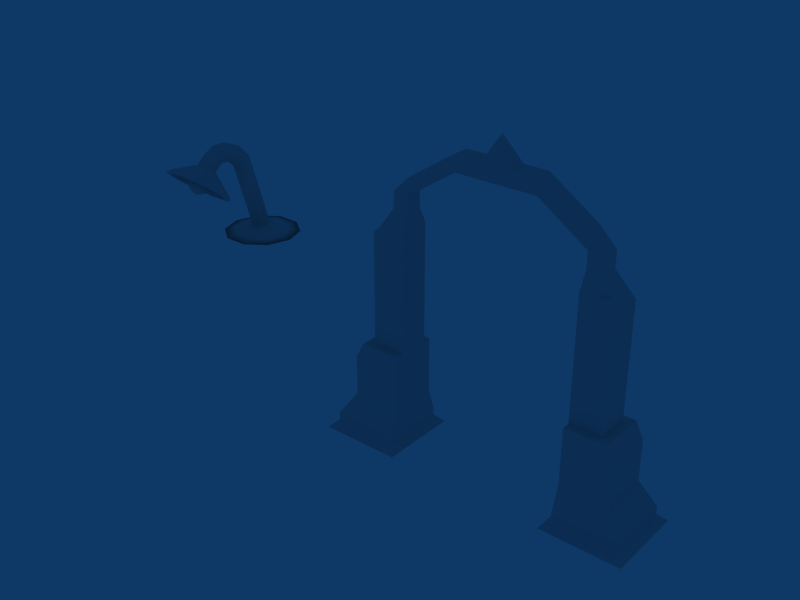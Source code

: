 # Source: Props.blend  (saved by Blender 2.49.2; exported with 4.5.12 LTS)
import bpy
from mathutils import Matrix  # noqa: F401  (used for matrix-valued properties, if any)

bpy.ops.wm.read_factory_settings(use_empty=True)
scene = bpy.context.scene
scene.name = 'Scene'

# ---- collections
col_collection_1 = bpy.data.collections.new('Collection 1'); scene.collection.children.link(col_collection_1)
col_collection_2 = bpy.data.collections.new('Collection 2'); scene.collection.children.link(col_collection_2)
col_collection_2.hide_render = True
col_collection_2.hide_viewport = True

# ---- materials (node trees are filled in below, after node groups)
mat_dummy = bpy.data.materials.new('Dummy')
mat_dummy.alpha_threshold = 0.0
mat_dummy.roughness = 0.5
mat_dummy.line_color = (0.0, 0.0, 0.0, 1.0)
mat_dummy_001 = bpy.data.materials.new('Dummy.001')
mat_dummy_001.alpha_threshold = 0.0
mat_dummy_001.roughness = 0.5
mat_dummy_001.line_color = (0.0, 0.0, 0.0, 1.0)

# ---- material node trees

# ---- world
world_world = bpy.data.worlds.new('World'); scene.world = world_world
world_world.color = (0.05656, 0.2208, 0.4)
world_world.use_sun_shadow = False
world_world.sun_shadow_jitter_overblur = 0.0
world_world.cycles.sampling_method = 'MANUAL'
world_world.cycles.sample_map_resolution = 256

# ---- meshes
me_archway = bpy.data.meshes.new('ArchWay')
me_archway.from_pydata([(0.4, 0.4, -0.3), (0.4, -0.4, -0.3), (-0.4, -0.4, -0.3), (-0.4, 0.4, -0.3), (-0.2, 0.3, 1.49e-08), (-0.2, -0.3, 1.49e-08), (0.4, -0.3, 1.49e-08), (0.4, 0.3, 1.49e-08), (0.4, 0.3, 0.7), (0.4, -0.3, 0.7), (-0.2, -0.3, 0.5), (-0.2, 0.3, 0.5), (-0.1, -0.3, 0.7), (0.0, -0.3, 0.7), (0.1, -0.3, 0.7), (0.2, -0.3, 0.7), (0.3, -0.3, 0.7), (0.4, 0.2, 0.7), (0.4, 0.1, 0.7), (0.4, 0.0, 0.7), (0.4, -0.1, 0.7), (0.4, -0.2, 0.7), (-0.1, 0.3, 0.7), (0.0, 0.3, 0.7), (0.1, 0.3, 0.7), (0.2, 0.3, 0.7), (0.3, 0.3, 0.7), (-0.2, 0.2, 0.5), (-0.2, 0.1, 0.5), (-0.2, 0.0, 0.5), (-0.2, -0.1, 0.5), (-0.2, -0.2, 0.5), (0.3, 0.2, 0.7), (0.3, -0.2, 0.7), (0.2, 0.2, 0.7), (0.2, -0.2, 0.7), (0.1, 0.2, 0.7), (0.1, -0.2, 0.7), (0.0, 0.2, 0.7), (0.0, 0.1, 0.7), (0.0, 0.0, 0.7), (0.0, -0.1, 0.7), (0.0, -0.2, 0.7), (-0.1, 0.2, 0.7), (-0.1, 0.1, 0.7), (-0.1, 0.0, 0.7), (-0.1, -0.1, 0.7), (-0.1, -0.2, 0.7), (0.1, 0.2, 2.2), (0.0, 0.2, 2.1), (0.0, 0.1, 2.1), (0.0, 0.0, 2.1), (0.0, -0.1, 2.1), (0.0, -0.2, 2.1), (0.1, -0.2, 2.2), (0.2, 0.2, 2.2), (0.2, -0.2, 2.2), (0.3, 0.2, 2.2), (0.3, -0.2, 2.2), (0.4, 0.2, 2.2), (0.4, -0.2, 2.2), (0.4, -0.1, 2.4), (0.4, 0.0, 2.4), (0.4, 0.1, 2.4), (0.1, 0.1, 2.2), (0.1, 0.0, 2.2), (0.1, -0.1, 2.2), (0.2, 0.1, 2.4), (0.2, 0.0, 2.4), (0.2, -0.1, 2.4), (0.3, 0.1, 2.4), (0.3, -0.1, 2.4), (0.4, -0.1, 2.6), (0.3, -0.1, 2.6), (0.4, 0.1, 2.6), (0.3, 0.1, 2.6), (0.2, -0.1, 2.6), (0.2, 0.1, 2.6), (0.2, 0.0, 2.6), (0.4, 0.0, 2.6), (0.4, 0.1, 2.8), (0.4, 0.0, 2.8), (0.4, -0.1, 2.8), (0.4, 0.1, 2.7), (0.4, -0.1, 2.7), (1.0, 0.1, 3.0), (1.0, 0.1, 3.1), (1.0, -0.1, 3.0), (1.0, -0.1, 3.1), (1.0, -0.1, 3.2), (1.0, 0.1, 3.2), (1.0, 0.0, 3.2), (1.0, 0.0, 3.0), (1.3, 0.1, 3.0), (1.3, 0.0, 3.0), (1.3, -0.1, 3.0), (1.3, 0.0, 3.2), (1.3, 0.1, 3.2), (1.3, -0.1, 3.2), (1.3, 0.1, 3.1), (1.3, -0.1, 3.1), (1.5, 0.1, 3.1), (1.5, -0.1, 3.1), (1.5, -0.1, 3.0), (1.5, 0.1, 3.2), (1.5, 0.0, 3.0), (1.5, -0.1, 3.2), (1.5, 0.1, 3.0), (1.7, 0.1, 3.1), (1.7, -0.1, 3.1), (1.7, 0.1, 3.2), (1.7, -0.1, 3.2), (1.7, 0.0, 3.2), (1.7, 0.1, 3.0), (1.7, 0.0, 3.0), (1.7, -0.1, 3.0), (2.0, 0.0, 3.0), (2.0, 0.0, 3.2), (2.0, -0.1, 3.2), (2.0, 0.1, 3.2), (2.0, 0.1, 3.1), (2.0, 0.1, 3.0), (2.0, -0.1, 3.1), (2.0, -0.1, 3.0), (2.6, 0.1, 2.7), (2.6, -0.1, 2.7), (2.6, 0.1, 2.8), (2.6, 0.0, 2.8), (2.6, -0.1, 2.8), (2.6, 0.0, 2.6), (2.8, 0.0, 2.6), (2.8, -0.1, 2.6), (2.8, 0.1, 2.6), (2.7, -0.1, 2.6), (2.6, -0.1, 2.6), (2.7, 0.1, 2.6), (2.6, 0.1, 2.6), (2.7, 0.1, 2.4), (2.7, -0.1, 2.4), (2.8, 0.1, 2.4), (2.8, 0.0, 2.4), (2.8, -0.1, 2.4), (2.9, 0.1, 2.2), (2.9, 0.0, 2.2), (2.9, -0.1, 2.2), (2.6, -0.1, 2.4), (2.6, 0.0, 2.4), (2.6, 0.1, 2.4), (2.6, 0.2, 2.2), (2.6, -0.2, 2.2), (2.7, 0.2, 2.2), (2.7, -0.2, 2.2), (2.8, 0.2, 2.2), (2.8, -0.2, 2.2), (2.9, 0.2, 2.2), (3.0, 0.2, 2.1), (3.0, 0.1, 2.1), (3.0, 0.0, 2.1), (3.0, -0.1, 2.1), (3.0, -0.2, 2.1), (2.9, -0.2, 2.2), (3.1, 0.2, 0.7), (3.1, 0.1, 0.7), (3.1, 0.0, 0.7), (3.1, -0.1, 0.7), (3.1, -0.2, 0.7), (3.0, 0.2, 0.7), (3.0, 0.1, 0.7), (3.0, 0.0, 0.7), (3.0, -0.1, 0.7), (3.0, -0.2, 0.7), (2.9, 0.2, 0.7), (2.9, -0.2, 0.7), (2.8, 0.2, 0.7), (2.8, -0.2, 0.7), (2.7, 0.2, 0.7), (2.7, -0.2, 0.7), (3.2, 0.2, 0.5), (3.2, 0.1, 0.5), (3.2, 0.0, 0.5), (3.2, -0.1, 0.5), (3.2, -0.2, 0.5), (2.7, -0.3, 0.7), (2.8, -0.3, 0.7), (2.9, -0.3, 0.7), (3.0, -0.3, 0.7), (3.1, -0.3, 0.7), (2.6, 0.2, 0.7), (2.6, 0.1, 0.7), (2.6, 0.0, 0.7), (2.6, -0.1, 0.7), (2.6, -0.2, 0.7), (2.7, 0.3, 0.7), (2.8, 0.3, 0.7), (2.9, 0.3, 0.7), (3.0, 0.3, 0.7), (3.1, 0.3, 0.7), (3.2, -0.3, 0.5), (3.2, 0.3, 0.5), (2.6, 0.3, 0.7), (2.6, -0.3, 0.7), (2.6, -0.3, 1.49e-08), (2.6, 0.3, 1.49e-08), (3.2, 0.3, 1.49e-08), (3.2, -0.3, 1.49e-08), (3.4, -0.4, -0.3), (3.4, 0.4, -0.3), (2.6, 0.4, -0.3), (2.6, -0.4, -0.3), (1.4, -0.1, 3.3), (1.5, -0.1, 3.3), (1.6, 0.1, 3.3), (1.5, 0.1, 3.3), (1.6, -0.1, 3.3), (1.6, 0.0, 3.3), (1.4, 0.1, 3.3), (1.4, 0.0, 3.3), (1.5, -7.451e-09, 3.5), (3.4, 0.4, -0.4), (2.6, 0.4, -0.4), (2.6, -0.4, -0.4), (3.4, -0.4, -0.4), (-0.4, -0.4, -0.4), (-0.4, 0.4, -0.4), (0.4, 0.4, -0.4), (0.4, -0.4, -0.4), (0.5, -0.5, -0.5), (-0.5, -0.5, -0.5), (0.5, 0.5, -0.5), (-0.5, 0.5, -0.5), (3.5, 0.5, -0.5), (3.5, -0.5, -0.5), (2.5, -0.5, -0.5), (2.5, 0.5, -0.5)], [], [(2, 5, 4, 3), (7, 0, 3, 4), (0, 7, 6, 1), (1, 6, 5, 2), (14, 5, 6), (10, 5, 12), (16, 6, 9), (12, 5, 13), (15, 6, 16), (13, 5, 14), (14, 6, 15), (19, 6, 7), (9, 6, 21), (17, 7, 8), (21, 6, 20), (18, 7, 17), (20, 6, 19), (19, 7, 18), (24, 7, 4), (8, 7, 26), (22, 4, 11), (26, 7, 25), (23, 4, 22), (25, 7, 24), (24, 4, 23), (29, 4, 5), (11, 4, 27), (31, 5, 10), (27, 4, 28), (30, 5, 31), (28, 4, 29), (29, 5, 30), (21, 33, 16, 9), (8, 26, 32, 17), (33, 35, 15, 16), (26, 25, 34, 32), (35, 37, 14, 15), (25, 24, 36, 34), (37, 42, 13, 14), (24, 23, 38, 36), (42, 47, 12, 13), (41, 46, 47, 42), (40, 45, 46, 41), (39, 44, 45, 40), (38, 43, 44, 39), (23, 22, 43, 38), (47, 31, 10, 12), (46, 30, 31, 47), (45, 29, 30, 46), (44, 28, 29, 45), (43, 27, 28, 44), (22, 11, 27, 43), (38, 49, 48, 36), (39, 50, 49, 38), (40, 51, 50, 39), (41, 52, 51, 40), (42, 53, 52, 41), (37, 54, 53, 42), (36, 48, 55, 34), (35, 56, 54, 37), (34, 55, 57, 32), (33, 58, 56, 35), (32, 57, 59, 17), (21, 60, 58, 33), (20, 61, 60, 21), (19, 62, 61, 20), (18, 63, 62, 19), (17, 59, 63, 18), (48, 49, 50, 64), (64, 50, 51, 65), (65, 51, 52, 66), (66, 52, 53, 54), (55, 48, 64, 67), (67, 64, 65, 68), (68, 65, 66, 69), (69, 66, 54, 56), (57, 55, 67, 70), (71, 69, 56, 58), (59, 57, 70, 63), (61, 71, 58, 60), (61, 72, 73, 71), (70, 75, 74, 63), (71, 73, 76, 69), (67, 77, 75, 70), (69, 76, 78, 68), (68, 78, 77, 67), (63, 74, 79, 62), (62, 79, 72, 61), (78, 81, 80, 77), (76, 82, 81, 78), (77, 80, 83, 75), (73, 84, 82, 76), (75, 83, 74), (72, 84, 73), (83, 86, 85, 74), (72, 87, 88, 84), (84, 88, 89, 82), (80, 90, 86, 83), (82, 89, 91, 81), (81, 91, 90, 80), (79, 92, 87, 72), (74, 85, 92, 79), (85, 93, 94, 92), (92, 94, 95, 87), (91, 96, 97, 90), (89, 98, 96, 91), (90, 97, 99, 86), (88, 100, 98, 89), (87, 95, 100, 88), (86, 99, 93, 85), (99, 101, 107, 93), (95, 103, 102, 100), (100, 102, 106, 98), (97, 104, 101, 99), (94, 105, 103, 95), (93, 107, 105, 94), (115, 103, 105, 114), (114, 105, 107, 113), (111, 106, 102, 109), (108, 101, 104, 110), (113, 107, 101, 108), (109, 102, 103, 115), (122, 109, 115, 123), (121, 113, 108, 120), (120, 108, 110, 119), (118, 111, 109, 122), (119, 110, 112, 117), (117, 112, 111, 118), (116, 114, 113, 121), (123, 115, 114, 116), (134, 123, 116, 129), (129, 116, 121, 136), (127, 117, 118, 128), (126, 119, 117, 127), (128, 118, 122, 125), (124, 120, 119, 126), (136, 121, 120, 124), (125, 122, 123, 134), (136, 124, 135), (133, 125, 134), (135, 124, 126, 132), (131, 128, 125, 133), (132, 126, 127, 130), (130, 127, 128, 131), (146, 129, 136, 147), (145, 134, 129, 146), (140, 130, 131, 141), (139, 132, 130, 140), (141, 131, 133, 138), (137, 135, 132, 139), (138, 133, 134, 145), (147, 136, 135, 137), (147, 137, 150, 148), (149, 151, 138, 145), (137, 139, 152, 150), (151, 153, 141, 138), (139, 142, 154, 152), (140, 143, 142, 139), (141, 144, 143, 140), (153, 160, 144, 141), (142, 156, 155, 154), (143, 157, 156, 142), (144, 158, 157, 143), (160, 159, 158, 144), (191, 149, 145, 190), (190, 145, 146, 189), (189, 146, 147, 188), (188, 147, 148, 187), (187, 148, 150, 175), (176, 151, 149, 191), (175, 150, 152, 173), (174, 153, 151, 176), (173, 152, 154, 171), (172, 160, 153, 174), (171, 154, 155, 166), (166, 155, 156, 167), (167, 156, 157, 168), (168, 157, 158, 169), (169, 158, 159, 170), (170, 159, 160, 172), (186, 197, 181, 165), (165, 181, 180, 164), (164, 180, 179, 163), (163, 179, 178, 162), (162, 178, 177, 161), (161, 177, 198, 196), (185, 186, 165, 170), (170, 165, 164, 169), (169, 164, 163, 168), (168, 163, 162, 167), (167, 162, 161, 166), (166, 161, 196, 195), (184, 185, 170, 172), (171, 166, 195, 194), (183, 184, 172, 174), (173, 171, 194, 193), (182, 183, 174, 176), (175, 173, 193, 192), (200, 182, 176, 191), (187, 175, 192, 199), (179, 203, 178), (180, 204, 179), (178, 203, 177), (181, 204, 180), (177, 203, 198), (197, 204, 181), (179, 204, 203), (184, 204, 185), (183, 201, 184), (185, 204, 186), (182, 201, 183), (186, 204, 197), (200, 201, 182), (184, 201, 204), (189, 201, 190), (188, 202, 189), (190, 201, 191), (187, 202, 188), (191, 201, 200), (199, 202, 187), (189, 202, 201), (194, 202, 193), (195, 203, 194), (193, 202, 192), (196, 203, 195), (192, 202, 199), (198, 203, 196), (194, 203, 202), (207, 202, 203, 206), (208, 201, 202, 207), (205, 204, 201, 208), (206, 203, 204, 205), (106, 210, 209, 98), (104, 212, 211, 110), (112, 214, 213, 111), (110, 211, 214, 112), (111, 213, 210, 106), (97, 215, 212, 104), (98, 209, 216, 96), (96, 216, 215, 97), (216, 217, 215), (209, 217, 216), (215, 217, 212), (213, 217, 210), (211, 217, 214), (214, 217, 213), (212, 217, 211), (210, 217, 209), (206, 218, 219, 207), (207, 219, 220, 208), (208, 220, 221, 205), (205, 221, 218, 206), (3, 223, 222, 2), (0, 224, 223, 3), (224, 0, 1, 225), (2, 222, 225, 1), (222, 227, 226, 225), (225, 226, 228, 224), (224, 228, 229, 223), (223, 229, 227, 222), (221, 231, 230, 218), (220, 232, 231, 221), (219, 233, 232, 220), (218, 230, 233, 219), (228, 226, 227, 229), (232, 233, 230, 231)])
_uv = me_archway.uv_layers.new(name='UVTex')
_uv.uv.foreach_set('vector', [-0.08261, 0.6589, -0.01788, 0.8531, 0.3705, 0.8531, 0.4353, 0.6589, 0.4353, 0.8531, 0.4353, 0.6589, -0.08261, 0.6589, 0.04686, 0.8531, 0.4353, 0.6589, 0.3705, 0.8531, -0.01788, 0.8531, -0.08261, 0.6589, 0.4353, 0.6589, 0.4353, 0.8531, 0.04686, 0.8531, -0.08261, 0.6589, 0.2411, 0.01159, 0.04686, -0.4416, 0.4353, -0.4416, 0.04686, -0.1179, 0.04686, -0.4416, 0.1116, 0.01159, 0.3705, 0.01159, 0.4353, -0.4416, 0.4353, 0.01159, 0.1116, 0.01159, 0.04686, -0.4416, 0.1763, 0.01159, 0.3058, 0.01159, 0.4353, -0.4416, 0.3705, 0.01159, 0.1763, 0.01159, 0.04686, -0.4416, 0.2411, 0.01159, 0.2411, 0.01159, 0.4353, -0.4416, 0.3058, 0.01159, 0.1763, 0.01159, -0.01788, -0.4416, 0.3705, -0.4416, -0.01788, 0.01159, -0.01788, -0.4416, 0.04686, 0.01159, 0.3058, 0.01159, 0.3705, -0.4416, 0.3705, 0.01159, 0.04686, 0.01159, -0.01788, -0.4416, 0.1116, 0.01159, 0.2411, 0.01159, 0.3705, -0.4416, 0.3058, 0.01159, 0.1116, 0.01159, -0.01788, -0.4416, 0.1763, 0.01159, 0.1763, 0.01159, 0.3705, -0.4416, 0.2411, 0.01159, 0.2411, 0.01159, 0.4353, -0.4416, 0.04686, -0.4416, 0.4353, 0.01159, 0.4353, -0.4416, 0.3705, 0.01159, 0.1116, 0.01159, 0.04686, -0.4416, 0.04686, -0.1179, 0.3705, 0.01159, 0.4353, -0.4416, 0.3058, 0.01159, 0.1763, 0.01159, 0.04686, -0.4416, 0.1116, 0.01159, 0.3058, 0.01159, 0.4353, -0.4416, 0.2411, 0.01159, 0.2411, 0.01159, 0.04686, -0.4416, 0.1763, 0.01159, 0.1763, -0.1179, 0.3705, -0.4416, -0.01788, -0.4416, 0.3705, -0.1179, 0.3705, -0.4416, 0.3058, -0.1179, 0.04686, -0.1179, -0.01788, -0.4416, -0.01788, -0.1179, 0.3058, -0.1179, 0.3705, -0.4416, 0.2411, -0.1179, 0.1116, -0.1179, -0.01788, -0.4416, 0.04686, -0.1179, 0.2411, -0.1179, 0.3705, -0.4416, 0.1763, -0.1179, 0.1763, -0.1179, -0.01788, -0.4416, 0.1116, -0.1179, 0.4353, 0.07633, 0.3705, 0.07633, 0.3705, 0.01159, 0.4353, 0.01159, 0.4353, 0.4, 0.3705, 0.4, 0.3705, 0.3353, 0.4353, 0.3353, 0.3705, 0.07633, 0.3058, 0.07633, 0.3058, 0.01159, 0.3705, 0.01159, 0.3705, 0.4, 0.3058, 0.4, 0.3058, 0.3353, 0.3705, 0.3353, 0.3058, 0.07633, 0.2411, 0.07633, 0.2411, 0.01159, 0.3058, 0.01159, 0.3058, 0.4, 0.2411, 0.4, 0.2411, 0.3353, 0.3058, 0.3353, 0.2411, 0.07633, 0.1763, 0.07633, 0.1763, 0.01159, 0.2411, 0.01159, 0.2411, 0.4, 0.1763, 0.4, 0.1763, 0.3353, 0.2411, 0.3353, 0.1763, 0.07633, 0.1116, 0.07633, 0.1116, 0.01159, 0.1763, 0.01159, 0.1763, 0.1411, 0.1116, 0.1411, 0.1116, 0.07633, 0.1763, 0.07633, 0.1763, 0.2058, 0.1116, 0.2058, 0.1116, 0.1411, 0.1763, 0.1411, 0.1763, 0.2705, 0.1116, 0.2705, 0.1116, 0.2058, 0.1763, 0.2058, 0.1763, 0.3353, 0.1116, 0.3353, 0.1116, 0.2705, 0.1763, 0.2705, 0.1763, 0.4, 0.1116, 0.4, 0.1116, 0.3353, 0.1763, 0.3353, 0.04686, 0.01159, 0.04686, -0.1179, -0.01788, -0.1179, -0.01788, 0.01159, 0.1116, 0.01159, 0.1116, -0.1179, 0.04686, -0.1179, 0.04686, 0.01159, 0.1763, 0.01159, 0.1763, -0.1179, 0.1116, -0.1179, 0.1116, 0.01159, 0.2411, 0.01159, 0.2411, -0.1179, 0.1763, -0.1179, 0.1763, 0.01159, 0.3058, 0.01159, 0.3058, -0.1179, 0.2411, -0.1179, 0.2411, 0.01159, 0.3705, 0.01159, 0.3705, -0.1179, 0.3058, -0.1179, 0.3058, 0.01159, 0.1763, 0.01159, 0.1763, 0.9179, 0.2411, 0.9826, 0.2411, 0.01159, 0.2411, 0.01159, 0.2411, 0.9179, 0.3058, 0.9179, 0.3058, 0.01159, 0.1763, 0.01159, 0.1763, 0.9179, 0.2411, 0.9179, 0.2411, 0.01159, 0.1116, 0.01159, 0.1116, 0.9179, 0.1763, 0.9179, 0.1763, 0.01159, 0.04686, 0.01159, 0.04686, 0.9179, 0.1116, 0.9179, 0.1116, 0.01159, 0.2411, 0.01159, 0.2411, 0.9826, 0.1763, 0.9179, 0.1763, 0.01159, 0.2411, 0.01159, 0.2411, 0.9826, 0.3058, 0.9826, 0.3058, 0.01159, 0.3058, 0.01159, 0.3058, 0.9826, 0.2411, 0.9826, 0.2411, 0.01159, 0.3058, 0.01159, 0.3058, 0.9826, 0.3705, 0.9826, 0.3705, 0.01159, 0.3705, 0.01159, 0.3705, 0.9826, 0.3058, 0.9826, 0.3058, 0.01159, 0.3705, 0.01159, 0.3705, 0.9826, 0.4353, 0.9826, 0.4353, 0.01159, 0.4353, 0.01159, 0.4353, 0.9826, 0.3705, 0.9826, 0.3705, 0.01159, 0.1116, 0.01159, 0.1116, 1.112, 0.04686, 0.9826, 0.04686, 0.01159, 0.1763, 0.01159, 0.1763, 1.112, 0.1116, 1.112, 0.1116, 0.01159, 0.2411, 0.01159, 0.2411, 1.112, 0.1763, 1.112, 0.1763, 0.01159, 0.3058, 0.01159, 0.3058, 0.9826, 0.2411, 1.112, 0.2411, 0.01159, 0.2411, 0.3353, 0.1763, 0.3353, 0.1763, 0.2705, 0.2411, 0.2705, 0.2411, 0.2705, 0.1763, 0.2705, 0.1763, 0.2058, 0.2411, 0.2058, 0.2411, 0.2058, 0.1763, 0.2058, 0.1763, 0.1411, 0.2411, 0.1411, 0.2411, 0.1411, 0.1763, 0.1411, 0.1763, 0.07633, 0.2411, 0.07633, 0.3058, 0.9826, 0.2411, 0.9826, 0.2411, 0.9826, 0.3058, 1.112, 0.2411, 1.112, 0.2411, 0.9826, 0.1763, 0.9826, 0.1763, 1.112, 0.1763, 1.112, 0.1763, 0.9826, 0.1116, 0.9826, 0.1116, 1.112, 0.3058, 1.112, 0.2411, 0.9826, 0.2411, 0.9826, 0.3058, 0.9826, 0.3705, 0.9826, 0.3058, 0.9826, 0.3058, 1.112, 0.3705, 1.112, 0.3705, 1.112, 0.3058, 1.112, 0.3058, 0.9826, 0.3705, 0.9826, 0.4353, 0.9826, 0.3705, 0.9826, 0.3705, 1.112, 0.4353, 1.112, 0.4353, 1.112, 0.3705, 1.112, 0.3705, 0.9826, 0.4353, 0.9826, 0.4353, 1.112, 0.4353, 1.242, 0.3705, 1.242, 0.3705, 1.112, 0.3705, 1.112, 0.3705, 1.242, 0.4353, 1.242, 0.4353, 1.112, 0.3705, 1.112, 0.3705, 1.242, 0.3058, 1.242, 0.3058, 1.112, 0.3058, 1.112, 0.3058, 1.242, 0.3705, 1.242, 0.3705, 1.112, 0.1116, 1.112, 0.1116, 1.242, 0.1763, 1.242, 0.1763, 1.112, 0.1763, 1.112, 0.1763, 1.242, 0.2411, 1.242, 0.2411, 1.112, 0.2411, 1.112, 0.2411, 1.242, 0.1763, 1.242, 0.1763, 1.112, 0.1763, 1.112, 0.1763, 1.242, 0.1116, 1.242, 0.1116, 1.112, 0.1763, -0.05314, 0.1763, 0.07633, 0.2411, 0.07633, 0.2411, -0.05314, 0.1116, -0.05314, 0.1116, 0.07633, 0.1763, 0.07633, 0.1763, -0.05314, 0.3058, -0.05314, 0.4353, 0.07633, 0.4353, 0.01159, 0.3705, -0.05314, 0.3705, -0.05314, 0.4353, 0.01159, 0.4353, 0.07633, 0.3058, -0.05314, 0.3705, -0.05314, 0.4353, 0.01159, 0.4353, -0.05314, 0.4353, -0.05314, 0.4353, 0.01159, 0.3705, -0.05314, 0.4353, 0.01159, 0.8237, 0.2705, 0.8237, 0.2058, 0.4353, -0.05314, 0.4353, -0.05314, 0.8237, 0.2058, 0.8237, 0.2705, 0.4353, 0.01159, 0.4353, 0.01159, 0.8237, 0.2705, 0.8237, 0.3353, 0.4353, 0.07633, 0.4353, 0.07633, 0.8237, 0.3353, 0.8237, 0.2705, 0.4353, 0.01159, 0.4353, 0.1411, 0.8237, 0.1411, 0.8237, 0.2058, 0.4353, 0.2058, 0.4353, 0.2058, 0.8237, 0.2058, 0.8237, 0.2705, 0.4353, 0.2705, 0.4353, 0.2058, 0.8237, 0.2058, 0.8237, 0.1411, 0.4353, 0.1411, 0.4353, 0.2705, 0.8237, 0.2705, 0.8237, 0.2058, 0.4353, 0.2058, 0.8237, 0.2705, 1.018, 0.2705, 1.018, 0.2058, 0.8237, 0.2058, 0.8237, 0.2058, 1.018, 0.2058, 1.018, 0.1411, 0.8237, 0.1411, 0.8237, 0.2058, 1.018, 0.2058, 1.018, 0.2705, 0.8237, 0.2705, 0.8237, 0.1411, 1.018, 0.1411, 1.018, 0.2058, 0.8237, 0.2058, 0.8237, 0.3353, 1.018, 0.3353, 1.018, 0.2705, 0.8237, 0.2705, 0.8237, 0.2705, 1.018, 0.2705, 1.018, 0.3353, 0.8237, 0.3353, 0.8237, 0.2058, 1.018, 0.2058, 1.018, 0.2705, 0.8237, 0.2705, 0.8237, 0.2705, 1.018, 0.2705, 1.018, 0.2058, 0.8237, 0.2058, 1.018, 0.2705, 1.147, 0.2705, 1.147, 0.2058, 1.018, 0.2058, 1.018, 0.2058, 1.147, 0.2058, 1.147, 0.2705, 1.018, 0.2705, 1.018, 0.2705, 1.147, 0.2705, 1.147, 0.3353, 1.018, 0.3353, 1.018, 0.3353, 1.147, 0.3353, 1.147, 0.2705, 1.018, 0.2705, 1.018, 0.2058, 1.147, 0.2058, 1.147, 0.1411, 1.018, 0.1411, 1.018, 0.2705, 1.147, 0.2705, 1.147, 0.2058, 1.018, 0.2058, -0.01788, 0.1411, -0.1473, 0.1411, -0.1473, 0.2058, -0.01788, 0.2058, -0.01788, 0.2058, -0.1473, 0.2058, -0.1473, 0.2705, -0.01788, 0.2705, -0.01788, 0.3353, -0.1473, 0.3353, -0.1473, 0.2705, -0.01788, 0.2705, -0.01788, 0.2705, -0.1473, 0.2705, -0.1473, 0.3353, -0.01788, 0.3353, -0.01788, 0.2058, -0.1473, 0.2058, -0.1473, 0.2705, -0.01788, 0.2705, -0.01788, 0.2705, -0.1473, 0.2705, -0.1473, 0.2058, -0.01788, 0.2058, 0.1763, 0.2705, -0.01788, 0.2705, -0.01788, 0.2058, 0.1763, 0.2058, 0.1763, 0.2058, -0.01788, 0.2058, -0.01788, 0.2705, 0.1763, 0.2705, 0.1763, 0.2705, -0.01788, 0.2705, -0.01788, 0.3353, 0.1763, 0.3353, 0.1763, 0.3353, -0.01788, 0.3353, -0.01788, 0.2705, 0.1763, 0.2705, 0.1763, 0.2705, -0.01788, 0.2705, -0.01788, 0.2058, 0.1763, 0.2058, 0.1763, 0.2058, -0.01788, 0.2058, -0.01788, 0.1411, 0.1763, 0.1411, 0.1763, 0.2058, -0.01788, 0.2058, -0.01788, 0.2705, 0.1763, 0.2705, 0.1763, 0.1411, -0.01788, 0.1411, -0.01788, 0.2058, 0.1763, 0.2058, 0.5647, 0.1411, 0.1763, 0.1411, 0.1763, 0.2058, 0.5647, 0.2058, 0.5647, 0.2058, 0.1763, 0.2058, 0.1763, 0.2705, 0.5647, 0.2705, 0.5647, 0.2058, 0.1763, 0.2058, 0.1763, 0.1411, 0.5647, 0.1411, 0.5647, 0.2705, 0.1763, 0.2705, 0.1763, 0.2058, 0.5647, 0.2058, 0.5647, 0.07633, 0.1763, 0.3353, 0.1763, 0.2705, 0.5647, 0.01159, 0.5647, 0.01159, 0.1763, 0.2705, 0.1763, 0.3353, 0.5647, 0.07633, 0.5647, -0.05314, 0.1763, 0.2058, 0.1763, 0.2705, 0.5647, 0.01159, 0.5647, 0.01159, 0.1763, 0.2705, 0.1763, 0.2058, 0.5647, -0.05314, 0.5647, -0.05314, 0.5647, 0.01159, 0.6295, -0.05314, 0.6295, -0.05314, 0.5647, 0.01159, 0.5647, -0.05314, 0.6295, -0.05314, 0.5647, 0.01159, 0.5647, 0.07633, 0.6942, -0.05314, 0.6942, -0.05314, 0.5647, 0.07633, 0.5647, 0.01159, 0.6295, -0.05314, 0.6942, 0.2705, 0.5647, 0.2705, 0.5647, 0.2058, 0.6942, 0.2058, 0.6942, 0.2058, 0.5647, 0.2058, 0.5647, 0.1411, 0.6942, 0.1411, 0.1763, 1.112, 0.1763, 1.242, 0.2411, 1.242, 0.2411, 1.112, 0.1116, 1.112, 0.1116, 1.242, 0.1763, 1.242, 0.1763, 1.112, 0.1763, 1.112, 0.1763, 1.242, 0.1116, 1.242, 0.1116, 1.112, 0.2411, 1.112, 0.2411, 1.242, 0.1763, 1.242, 0.1763, 1.112, 0.6942, 1.112, 0.6942, 1.242, 0.6295, 1.242, 0.6295, 1.112, 0.6295, 1.112, 0.6295, 1.242, 0.6942, 1.242, 0.6942, 1.112, 0.6295, 1.112, 0.6295, 1.242, 0.5647, 1.242, 0.5647, 1.112, 0.5647, 1.112, 0.5647, 1.242, 0.6295, 1.242, 0.6295, 1.112, 0.5647, 1.112, 0.6295, 1.112, 0.6295, 0.9826, 0.5647, 0.9826, 0.5647, 0.9826, 0.6295, 0.9826, 0.6295, 1.112, 0.5647, 1.112, 0.6295, 1.112, 0.6942, 1.112, 0.6942, 0.9826, 0.6295, 0.9826, 0.6295, 0.9826, 0.6942, 0.9826, 0.6942, 1.112, 0.6295, 1.112, 0.6942, 1.112, 0.7589, 0.9826, 0.7589, 0.9826, 0.6942, 0.9826, 0.1763, 1.112, 0.1763, 0.9826, 0.2411, 0.9826, 0.2411, 1.112, 0.1116, 1.112, 0.1116, 0.9826, 0.1763, 0.9826, 0.1763, 1.112, 0.04686, 0.9826, 0.04686, 0.9826, 0.1116, 0.9826, 0.1116, 1.112, 0.7589, 0.2705, 0.8237, 0.2705, 0.8237, 0.3353, 0.7589, 0.3353, 0.7589, 0.2058, 0.8237, 0.2058, 0.8237, 0.2705, 0.7589, 0.2705, 0.7589, 0.1411, 0.8237, 0.1411, 0.8237, 0.2058, 0.7589, 0.2058, 0.7589, 0.07633, 0.8237, 0.07633, 0.8237, 0.1411, 0.7589, 0.1411, 0.04686, 0.01159, 0.04686, 0.9826, 0.1116, 1.112, 0.1116, 0.01159, 0.1116, 0.01159, 0.1116, 1.112, 0.1763, 1.112, 0.1763, 0.01159, 0.1763, 0.01159, 0.1763, 1.112, 0.2411, 1.112, 0.2411, 0.01159, 0.2411, 0.01159, 0.2411, 1.112, 0.3058, 0.9826, 0.3058, 0.01159, 0.5647, 0.01159, 0.5647, 0.9826, 0.6295, 0.9826, 0.6295, 0.01159, 0.6295, 0.01159, 0.6295, 0.9826, 0.5647, 0.9826, 0.5647, 0.01159, 0.6295, 0.01159, 0.6295, 0.9826, 0.6942, 0.9826, 0.6942, 0.01159, 0.6942, 0.01159, 0.6942, 0.9826, 0.6295, 0.9826, 0.6295, 0.01159, 0.6942, 0.01159, 0.6942, 0.9826, 0.7589, 0.9826, 0.7589, 0.01159, 0.7589, 0.01159, 0.7589, 0.9826, 0.6942, 0.9826, 0.6942, 0.01159, 0.7589, 0.01159, 0.7589, 0.9826, 0.8237, 0.9179, 0.8237, 0.01159, 0.3058, 0.01159, 0.3058, 0.9179, 0.2411, 0.9179, 0.2411, 0.01159, 0.2411, 0.01159, 0.2411, 0.9179, 0.1763, 0.9179, 0.1763, 0.01159, 0.1763, 0.01159, 0.1763, 0.9179, 0.1116, 0.9179, 0.1116, 0.01159, 0.1116, 0.01159, 0.1116, 0.9179, 0.04686, 0.9179, 0.04686, 0.01159, 0.8237, 0.01159, 0.8237, 0.9179, 0.7589, 0.9826, 0.7589, 0.01159, -0.01788, 0.01159, -0.01788, -0.1179, 0.04686, -0.1179, 0.04686, 0.01159, 0.04686, 0.01159, 0.04686, -0.1179, 0.1116, -0.1179, 0.1116, 0.01159, 0.1116, 0.01159, 0.1116, -0.1179, 0.1763, -0.1179, 0.1763, 0.01159, 0.1763, 0.01159, 0.1763, -0.1179, 0.2411, -0.1179, 0.2411, 0.01159, 0.2411, 0.01159, 0.2411, -0.1179, 0.3058, -0.1179, 0.3058, 0.01159, 0.3058, 0.01159, 0.3058, -0.1179, 0.3705, -0.1179, 0.3705, 0.01159, 0.8237, 0.01159, 0.8884, 0.01159, 0.8884, 0.07633, 0.8237, 0.07633, 0.8237, 0.07633, 0.8884, 0.07633, 0.8884, 0.1411, 0.8237, 0.1411, 0.8237, 0.1411, 0.8884, 0.1411, 0.8884, 0.2058, 0.8237, 0.2058, 0.8237, 0.2058, 0.8884, 0.2058, 0.8884, 0.2705, 0.8237, 0.2705, 0.8237, 0.2705, 0.8884, 0.2705, 0.8884, 0.3353, 0.8237, 0.3353, 0.8237, 0.3353, 0.8884, 0.3353, 0.8884, 0.4, 0.8237, 0.4, 0.7589, 0.01159, 0.8237, 0.01159, 0.8237, 0.07633, 0.7589, 0.07633, 0.7589, 0.3353, 0.8237, 0.3353, 0.8237, 0.4, 0.7589, 0.4, 0.6942, 0.01159, 0.7589, 0.01159, 0.7589, 0.07633, 0.6942, 0.07633, 0.6942, 0.3353, 0.7589, 0.3353, 0.7589, 0.4, 0.6942, 0.4, 0.6295, 0.01159, 0.6942, 0.01159, 0.6942, 0.07633, 0.6295, 0.07633, 0.6295, 0.3353, 0.6942, 0.3353, 0.6942, 0.4, 0.6295, 0.4, 0.5647, 0.01159, 0.6295, 0.01159, 0.6295, 0.07633, 0.5647, 0.07633, 0.5647, 0.3353, 0.6295, 0.3353, 0.6295, 0.4, 0.5647, 0.4, 0.1763, -0.1179, 0.3705, -0.4416, 0.2411, -0.1179, 0.1116, -0.1179, -0.01788, -0.4416, 0.1763, -0.1179, 0.2411, -0.1179, 0.3705, -0.4416, 0.3058, -0.1179, 0.04686, -0.1179, -0.01788, -0.4416, 0.1116, -0.1179, 0.3058, -0.1179, 0.3705, -0.4416, 0.3705, -0.1179, -0.01788, -0.1179, -0.01788, -0.4416, 0.04686, -0.1179, 0.1763, -0.1179, -0.01788, -0.4416, 0.3705, -0.4416, 0.7589, 0.01159, 0.9531, -0.4416, 0.8237, 0.01159, 0.6942, 0.01159, 0.5647, -0.4416, 0.7589, 0.01159, 0.8237, 0.01159, 0.9531, -0.4416, 0.8884, 0.01159, 0.6295, 0.01159, 0.5647, -0.4416, 0.6942, 0.01159, 0.8884, 0.01159, 0.9531, -0.4416, 0.9531, -0.1179, 0.5647, 0.01159, 0.5647, -0.4416, 0.6295, 0.01159, 0.7589, 0.01159, 0.5647, -0.4416, 0.9531, -0.4416, 0.1763, 0.01159, -0.01788, -0.4416, 0.1116, 0.01159, 0.2411, 0.01159, 0.3705, -0.4416, 0.1763, 0.01159, 0.1116, 0.01159, -0.01788, -0.4416, 0.04686, 0.01159, 0.3058, 0.01159, 0.3705, -0.4416, 0.2411, 0.01159, 0.04686, 0.01159, -0.01788, -0.4416, -0.01788, 0.01159, 0.3705, 0.01159, 0.3705, -0.4416, 0.3058, 0.01159, 0.1763, 0.01159, 0.3705, -0.4416, -0.01788, -0.4416, 0.7589, 0.01159, 0.5647, -0.4416, 0.6942, 0.01159, 0.8237, 0.01159, 0.9531, -0.4416, 0.7589, 0.01159, 0.6942, 0.01159, 0.5647, -0.4416, 0.6295, 0.01159, 0.8884, 0.01159, 0.9531, -0.4416, 0.8237, 0.01159, 0.6295, 0.01159, 0.5647, -0.4416, 0.5647, 0.01159, 0.9531, -0.1179, 0.9531, -0.4416, 0.8884, 0.01159, 0.7589, 0.01159, 0.9531, -0.4416, 0.5647, -0.4416, 0.5647, 0.6589, 0.5647, 0.8531, 0.9531, 0.8531, 1.083, 0.6589, -0.08261, 0.6589, -0.01788, 0.8531, 0.3705, 0.8531, 0.4353, 0.6589, 1.083, 0.6589, 0.9531, 0.8531, 0.5647, 0.8531, 0.5647, 0.6589, 0.4353, 0.6589, 0.3705, 0.8531, -0.01788, 0.8531, -0.08261, 0.6589, 1.147, 0.3353, 1.147, 0.4, 1.083, 0.4, 1.018, 0.3353, -0.1473, 0.3353, -0.1473, 0.4, -0.08261, 0.4, -0.01788, 0.3353, -0.01788, 0.2058, -0.08261, 0.2058, -0.08261, 0.1411, -0.01788, 0.1411, -0.01788, 0.2705, -0.08261, 0.2705, -0.08261, 0.2058, -0.01788, 0.2058, -0.01788, 0.3353, -0.08261, 0.4, -0.1473, 0.4, -0.1473, 0.3353, 1.018, 0.3353, 1.083, 0.4, 1.147, 0.4, 1.147, 0.3353, 1.018, 0.1411, 1.083, 0.1411, 1.083, 0.2058, 1.018, 0.2058, 1.018, 0.2058, 1.083, 0.2058, 1.083, 0.2705, 1.018, 0.2705, 0.1763, 0.4, 0.1763, 0.5295, 0.2411, 0.4, 0.1116, 0.4, 0.1763, 0.5295, 0.1763, 0.4, 1.083, 0.4, 1.147, 0.5295, 1.147, 0.4, -0.08261, 0.4, -0.1473, 0.5295, -0.1473, 0.4, 0.2411, 0.4, 0.1763, 0.5295, 0.1763, 0.4, 0.1763, 0.4, 0.1763, 0.5295, 0.1116, 0.4, -0.1473, 0.4, -0.1473, 0.5295, -0.08261, 0.4, 1.147, 0.4, 1.147, 0.5295, 1.083, 0.4, 1.083, 0.6589, 1.083, 0.5942, 0.5647, 0.5942, 0.5647, 0.6589, 0.4353, 0.6589, 0.4353, 0.5942, -0.08261, 0.5942, -0.08261, 0.6589, 0.5647, 0.6589, 0.5647, 0.5942, 1.083, 0.5942, 1.083, 0.6589, -0.08261, 0.6589, -0.08261, 0.5942, 0.4353, 0.5942, 0.4353, 0.6589, 0.4353, 0.6589, 0.4353, 0.5942, -0.08261, 0.5942, -0.08261, 0.6589, 0.4353, 0.6589, 0.4353, 0.5942, -0.08261, 0.5942, -0.08261, 0.6589, 0.4353, 0.5942, 0.4353, 0.6589, -0.08261, 0.6589, -0.08261, 0.5942, -0.08261, 0.6589, -0.08261, 0.5942, 0.4353, 0.5942, 0.4353, 0.6589, -0.08261, 0.5942, -0.1473, 0.5295, 0.5, 0.5295, 0.4353, 0.5942, 0.4353, -0.05314, 0.5, -0.1179, 0.5, 0.5295, 0.4353, 0.4647, 0.4353, 0.4647, 0.5, 0.5295, -0.1473, 0.5295, -0.08261, 0.4647, 0.4353, 0.5942, 0.5, 0.5295, -0.1473, 0.5295, -0.08261, 0.5942, -0.08261, 0.5942, -0.1473, 0.5295, 0.5, 0.5295, 0.4353, 0.5942, 0.5647, 0.5942, 0.5, 0.5295, 1.147, 0.5295, 1.083, 0.5942, 0.5647, 0.4647, 0.5, 0.5295, 0.5, -0.1179, 0.5647, -0.05314, 1.083, 0.4647, 1.147, 0.5295, 0.5, 0.5295, 0.5647, 0.4647, 0.5, 0.5295, 0.5, -0.1179, -0.1473, -0.1179, -0.1473, 0.5295, 0.5, -0.1179, 0.5, 0.5295, 1.147, 0.5295, 1.147, -0.1179])
me_archway.materials.append(mat_dummy)
me_archway.use_remesh_preserve_volume = False
me_archway.use_remesh_preserve_attributes = False
me_archway.use_mirror_vertex_groups = False
me_archway.update()
me_ledgelamp = bpy.data.meshes.new('LedgeLamp')
me_ledgelamp.from_pydata([(0.2408, 0.175, -0.47), (0.2977, 1.063e-07, -0.47), (0.2408, -0.175, -0.47), (0.09199, -0.2831, -0.47), (-0.09199, -0.2831, -0.47), (-0.2408, -0.175, -0.47), (-0.2977, 1.161e-07, -0.47), (-0.2408, 0.175, -0.47), (-0.09199, 0.2831, -0.47), (0.09199, 0.2831, -0.47), (0.2035, 0.1479, -0.443), (0.2515, -1.738e-07, -0.443), (0.2035, -0.1479, -0.443), (0.07773, -0.2392, -0.443), (-0.07773, -0.2392, -0.443), (-0.2035, -0.1479, -0.443), (-0.2515, 7.658e-07, -0.443), (-0.2035, 0.1479, -0.443), (-0.07773, 0.2392, -0.443), (0.07773, 0.2392, -0.443), (0.09043, 0.04921, -0.3865), (0.03454, 0.08967, -0.383), (-0.03454, 0.08967, -0.383), (-0.09043, 0.04921, -0.3865), (-0.1118, -0.01624, -0.3922), (-0.09043, -0.0817, -0.3979), (-0.03454, -0.1222, -0.4015), (0.03454, -0.1222, -0.4015), (0.09043, -0.0817, -0.3979), (0.1118, -0.01624, -0.3922), (0.09043, -0.2164, 0.5141), (0.1118, -0.2739, 0.4822), (0.09043, -0.3313, 0.4503), (0.03454, -0.3668, 0.4306), (-0.03454, -0.3668, 0.4306), (-0.09043, -0.3313, 0.4503), (-0.1118, -0.2739, 0.4822), (-0.09043, -0.2164, 0.5141), (-0.03454, -0.1809, 0.5338), (0.03454, -0.1809, 0.5338), (0.09043, -0.3357, 0.6433), (0.03454, -0.3138, 0.6775), (-0.03454, -0.3138, 0.6775), (-0.09043, -0.3357, 0.6433), (-0.1118, -0.3712, 0.588), (-0.09043, -0.4067, 0.5327), (-0.03454, -0.4286, 0.4985), (0.03454, -0.4286, 0.4985), (0.09043, -0.4067, 0.5327), (0.1118, -0.3712, 0.588), (0.09043, -0.4944, 0.71), (0.1118, -0.5063, 0.6454), (0.09043, -0.5182, 0.5807), (0.03454, -0.5255, 0.5408), (-0.03454, -0.5255, 0.5408), (-0.09043, -0.5182, 0.5807), (-0.1118, -0.5063, 0.6454), (-0.09043, -0.4944, 0.71), (-0.03454, -0.487, 0.7499), (0.03454, -0.487, 0.7499), (0.09043, -0.6454, 0.7142), (0.03454, -0.6554, 0.7535), (-0.03454, -0.6554, 0.7535), (-0.09043, -0.6454, 0.7142), (-0.1118, -0.6292, 0.6505), (-0.09043, -0.613, 0.5868), (-0.03454, -0.603, 0.5475), (0.03454, -0.603, 0.5475), (0.09043, -0.613, 0.5868), (0.1118, -0.6292, 0.6505), (0.1118, -0.7241, 0.5967), (0.09043, -0.7649, 0.6482), (0.09043, -0.6832, 0.5452), (0.03454, -0.658, 0.5134), (-0.03454, -0.658, 0.5134), (-0.09043, -0.6832, 0.5452), (-0.1118, -0.7241, 0.5967), (-0.09043, -0.7649, 0.6482), (-0.03454, -0.7901, 0.68), (0.03454, -0.7901, 0.68), (0.09043, -0.8502, 0.5687), (0.03454, -0.8822, 0.5937), (-0.03454, -0.8822, 0.5937), (-0.09043, -0.8502, 0.5687), (-0.1118, -0.7985, 0.5282), (-0.09043, -0.7467, 0.4878), (-0.03454, -0.7147, 0.4628), (0.03454, -0.7147, 0.4628), (0.09043, -0.7467, 0.4878), (0.1118, -0.7985, 0.5282), (0.2944, -1.085, 0.523), (0.3639, -0.9197, 0.3879), (0.2944, -0.7538, 0.2529), (0.1124, -0.6513, 0.1694), (-0.1124, -0.6513, 0.1694), (-0.2944, -0.7538, 0.2529), (-0.3639, -0.9197, 0.3879), (-0.2944, -1.085, 0.523), (-0.1124, -1.188, 0.6065), (0.1124, -1.188, 0.6064), (0.3271, -1.132, 0.5035), (0.1249, -1.246, 0.5962), (-0.1249, -1.246, 0.5962), (-0.3271, -1.132, 0.5035), (-0.4043, -0.9478, 0.3534), (-0.3271, -0.7635, 0.2033), (-0.1249, -0.6496, 0.1106), (0.1249, -0.6496, 0.1106), (0.3271, -0.7635, 0.2033), (0.4043, -0.9478, 0.3534), (0.3353, -0.9478, 0.3534), (0.2713, -1.101, 0.4779), (0.2713, -0.7949, 0.2289), (0.1036, -0.7005, 0.152), (-0.1036, -0.7005, 0.152), (-0.2713, -0.7949, 0.2289), (-0.3353, -0.9478, 0.3534), (-0.2713, -1.101, 0.4779), (-0.1036, -1.195, 0.5548), (0.1036, -1.195, 0.5548), (0.2713, -1.077, 0.5071), (0.1036, -1.171, 0.584), (-0.1036, -1.171, 0.584), (-0.2713, -1.077, 0.5071), (-0.3353, -0.924, 0.3826), (-0.2713, -0.7711, 0.2582), (-0.1036, -0.6767, 0.1813), (0.1036, -0.6767, 0.1813), (0.2713, -0.7711, 0.2582), (0.3353, -0.924, 0.3826), (0.1603, -0.9761, 0.5125), (0.1982, -0.8857, 0.4389), (0.1603, -0.7954, 0.3654), (0.06124, -0.7396, 0.3199), (-0.06125, -0.7396, 0.3199), (-0.1603, -0.7954, 0.3654), (-0.1982, -0.8857, 0.4389), (-0.1603, -0.9761, 0.5125), (-0.06124, -1.032, 0.558), (0.06125, -1.032, 0.558), (0.02916, -0.8478, 0.4921), (0.01159, -0.8581, 0.4998), (-0.01013, -0.8581, 0.4997), (-0.02769, -0.848, 0.4919), (-0.0344, -0.8316, 0.4793), (-0.02768, -0.8151, 0.4669), (-0.01012, -0.8049, 0.4592), (0.0116, -0.8048, 0.4593), (0.02916, -0.8149, 0.4671), (0.03587, -0.8313, 0.4797), (0.02875, -0.8724, 0.4609), (0.03547, -0.8559, 0.4485), (0.02876, -0.8395, 0.4359), (0.0112, -0.8294, 0.4281), (-0.01052, -0.8295, 0.428), (-0.02809, -0.8397, 0.4357), (-0.0348, -0.8562, 0.4481), (-0.02809, -0.8726, 0.4606), (-0.01053, -0.8827, 0.4685), (0.01119, -0.8826, 0.4686), (0.02078, -0.9309, 0.4562), (0.05413, -0.9114, 0.4417), (-0.02044, -0.931, 0.456), (-0.05378, -0.9119, 0.4411), (-0.06651, -0.8807, 0.4174), (-0.05377, -0.8494, 0.3937), (-0.02042, -0.83, 0.3792), (0.0208, -0.8298, 0.3794), (0.05414, -0.849, 0.3942), (0.06687, -0.8802, 0.418), (0.08081, -0.9475, 0.4276), (0.09989, -0.9007, 0.3922), (0.08083, -0.854, 0.3566), (0.03091, -0.8253, 0.3344), (-0.03079, -0.8255, 0.3341), (-0.08072, -0.8546, 0.3558), (-0.0998, -0.9015, 0.3913), (-0.08074, -0.9482, 0.4269), (-0.03082, -0.9769, 0.449), (0.03088, -0.9766, 0.4493), (0.09118, -0.9754, 0.4048), (0.03476, -1.008, 0.4293), (-0.03498, -1.009, 0.429), (-0.09139, -0.9762, 0.4039), (-0.1129, -0.9234, 0.3637), (-0.09137, -0.8705, 0.3237), (-0.03495, -0.8376, 0.2992), (0.03479, -0.8373, 0.2995), (0.0912, -0.8698, 0.3246), (0.1127, -0.9225, 0.3648), (0.09105, -0.9961, 0.3788), (0.1126, -0.9432, 0.3388), (0.09107, -0.8905, 0.2986), (0.03466, -0.858, 0.2735), (-0.03508, -0.8583, 0.2732), (-0.09151, -0.8912, 0.2977), (-0.1131, -0.9441, 0.3377), (-0.09153, -0.9969, 0.3779), (-0.03511, -1.029, 0.403), (0.03462, -1.029, 0.4033), (0.02937, -1.04, 0.364), (0.07754, -1.012, 0.3431), (-0.03016, -1.04, 0.3638), (-0.07832, -1.013, 0.3424), (-0.0967, -0.9678, 0.308), (-0.0783, -0.9226, 0.2738), (-0.03013, -0.8945, 0.2529), (0.0294, -0.8943, 0.2532), (0.07756, -0.922, 0.2746), (0.09594, -0.967, 0.3089), (0.03363, -0.9903, 0.2791), (0.0271, -1.006, 0.2912), (0.02711, -0.9743, 0.2669), (0.01003, -0.9645, 0.2593), (-0.01108, -0.9645, 0.2592), (-0.02816, -0.9745, 0.2667), (-0.03469, -0.9905, 0.2788), (-0.02817, -1.006, 0.291), (-0.01109, -1.016, 0.2985), (0.01002, -1.016, 0.2986), (-0.0005611, -0.9952, 0.2729), (0.3792, 0.2755, -0.5), (0.1448, 0.4458, -0.5), (-0.1448, 0.4458, -0.5), (-0.3792, 0.2755, -0.5), (-0.4687, 1.055e-07, -0.5), (-0.3792, -0.2755, -0.5), (-0.1448, -0.4458, -0.5), (0.1448, -0.4458, -0.5), (0.3792, -0.2755, -0.5), (0.4687, 9.003e-08, -0.5), (7.187e-08, 1.396e-07, -0.5)], [], [(0, 10, 11, 1), (1, 11, 12, 2), (2, 12, 13, 3), (3, 13, 14, 4), (4, 14, 15, 5), (5, 15, 16, 6), (6, 16, 17, 7), (7, 17, 18, 8), (8, 18, 19, 9), (10, 0, 9, 19), (10, 19, 21, 20), (19, 18, 22, 21), (18, 17, 23, 22), (17, 16, 24, 23), (16, 15, 25, 24), (15, 14, 26, 25), (14, 13, 27, 26), (13, 12, 28, 27), (12, 11, 29, 28), (11, 10, 20, 29), (29, 20, 30, 31), (28, 29, 31, 32), (27, 28, 32, 33), (26, 27, 33, 34), (25, 26, 34, 35), (24, 25, 35, 36), (23, 24, 36, 37), (22, 23, 37, 38), (21, 22, 38, 39), (20, 21, 39, 30), (30, 39, 41, 40), (39, 38, 42, 41), (38, 37, 43, 42), (37, 36, 44, 43), (36, 35, 45, 44), (35, 34, 46, 45), (34, 33, 47, 46), (33, 32, 48, 47), (32, 31, 49, 48), (31, 30, 40, 49), (49, 40, 50, 51), (48, 49, 51, 52), (47, 48, 52, 53), (46, 47, 53, 54), (45, 46, 54, 55), (44, 45, 55, 56), (43, 44, 56, 57), (42, 43, 57, 58), (41, 42, 58, 59), (40, 41, 59, 50), (50, 59, 61, 60), (59, 58, 62, 61), (58, 57, 63, 62), (57, 56, 64, 63), (56, 55, 65, 64), (55, 54, 66, 65), (54, 53, 67, 66), (53, 52, 68, 67), (52, 51, 69, 68), (51, 50, 60, 69), (69, 60, 71, 70), (68, 69, 70, 72), (67, 68, 72, 73), (66, 67, 73, 74), (65, 66, 74, 75), (64, 65, 75, 76), (63, 64, 76, 77), (62, 63, 77, 78), (61, 62, 78, 79), (60, 61, 79, 71), (71, 79, 81, 80), (79, 78, 82, 81), (78, 77, 83, 82), (77, 76, 84, 83), (76, 75, 85, 84), (75, 74, 86, 85), (74, 73, 87, 86), (73, 72, 88, 87), (72, 70, 89, 88), (70, 71, 80, 89), (89, 80, 90, 91), (88, 89, 91, 92), (87, 88, 92, 93), (86, 87, 93, 94), (85, 86, 94, 95), (84, 85, 95, 96), (83, 84, 96, 97), (82, 83, 97, 98), (81, 82, 98, 99), (80, 81, 99, 90), (90, 99, 101, 100), (99, 98, 102, 101), (98, 97, 103, 102), (97, 96, 104, 103), (96, 95, 105, 104), (95, 94, 106, 105), (94, 93, 107, 106), (93, 92, 108, 107), (92, 91, 109, 108), (91, 90, 100, 109), (109, 100, 111, 110), (108, 109, 110, 112), (107, 108, 112, 113), (106, 107, 113, 114), (105, 106, 114, 115), (104, 105, 115, 116), (103, 104, 116, 117), (102, 103, 117, 118), (101, 102, 118, 119), (100, 101, 119, 111), (111, 119, 121, 120), (119, 118, 122, 121), (118, 117, 123, 122), (117, 116, 124, 123), (116, 115, 125, 124), (115, 114, 126, 125), (114, 113, 127, 126), (113, 112, 128, 127), (112, 110, 129, 128), (110, 111, 120, 129), (129, 120, 130, 131), (128, 129, 131, 132), (127, 128, 132, 133), (126, 127, 133, 134), (125, 126, 134, 135), (124, 125, 135, 136), (123, 124, 136, 137), (122, 123, 137, 138), (121, 122, 138, 139), (120, 121, 139, 130), (130, 139, 141, 140), (139, 138, 142, 141), (138, 137, 143, 142), (137, 136, 144, 143), (136, 135, 145, 144), (135, 134, 146, 145), (134, 133, 147, 146), (133, 132, 148, 147), (132, 131, 149, 148), (131, 130, 140, 149), (149, 140, 150, 151), (148, 149, 151, 152), (147, 148, 152, 153), (146, 147, 153, 154), (145, 146, 154, 155), (144, 145, 155, 156), (143, 144, 156, 157), (142, 143, 157, 158), (141, 142, 158, 159), (140, 141, 159, 150), (150, 159, 160, 161), (159, 158, 162, 160), (158, 157, 163, 162), (157, 156, 164, 163), (156, 155, 165, 164), (155, 154, 166, 165), (154, 153, 167, 166), (153, 152, 168, 167), (152, 151, 169, 168), (151, 150, 161, 169), (169, 161, 170, 171), (168, 169, 171, 172), (167, 168, 172, 173), (166, 167, 173, 174), (165, 166, 174, 175), (164, 165, 175, 176), (163, 164, 176, 177), (162, 163, 177, 178), (160, 162, 178, 179), (161, 160, 179, 170), (170, 179, 181, 180), (179, 178, 182, 181), (178, 177, 183, 182), (177, 176, 184, 183), (176, 175, 185, 184), (175, 174, 186, 185), (174, 173, 187, 186), (173, 172, 188, 187), (172, 171, 189, 188), (171, 170, 180, 189), (189, 180, 190, 191), (188, 189, 191, 192), (187, 188, 192, 193), (186, 187, 193, 194), (185, 186, 194, 195), (184, 185, 195, 196), (183, 184, 196, 197), (182, 183, 197, 198), (181, 182, 198, 199), (180, 181, 199, 190), (190, 199, 200, 201), (199, 198, 202, 200), (198, 197, 203, 202), (197, 196, 204, 203), (196, 195, 205, 204), (195, 194, 206, 205), (194, 193, 207, 206), (193, 192, 208, 207), (192, 191, 209, 208), (191, 190, 201, 209), (209, 201, 211, 210), (208, 209, 210, 212), (207, 208, 212, 213), (206, 207, 213, 214), (205, 206, 214, 215), (204, 205, 215, 216), (203, 204, 216, 217), (202, 203, 217, 218), (200, 202, 218, 219), (201, 200, 219, 211), (211, 219, 220), (219, 218, 220), (218, 217, 220), (217, 216, 220), (216, 215, 220), (215, 214, 220), (214, 213, 220), (213, 212, 220), (212, 210, 220), (210, 211, 220), (9, 0, 221, 222), (8, 9, 222, 223), (7, 8, 223, 224), (6, 7, 224, 225), (5, 6, 225, 226), (4, 5, 226, 227), (3, 4, 227, 228), (2, 3, 228, 229), (1, 2, 229, 230), (0, 1, 230, 221), (222, 221, 231), (231, 223, 222), (231, 224, 223), (231, 225, 224), (231, 226, 225), (231, 227, 226), (231, 228, 227), (231, 229, 228), (231, 230, 229), (231, 221, 230)])
me_ledgelamp.polygons.foreach_set('use_smooth', [True] * 240)
_k = set([(80, 81), (80, 89), (81, 82), (82, 83), (83, 84), (84, 85), (85, 86), (86, 87), (87, 88), (88, 89), (100, 101), (100, 109), (101, 102), (102, 103), (103, 104), (104, 105), (105, 106), (106, 107), (107, 108), (108, 109), (110, 111), (110, 112), (111, 119), (112, 113), (113, 114), (114, 115), (115, 116), (116, 117), (117, 118), (118, 119)])
me_ledgelamp.attributes.new('sharp_edge', 'BOOLEAN', 'EDGE').data.foreach_set('value', [ (min(e.vertices), max(e.vertices)) in _k for e in me_ledgelamp.edges])
_uv = me_ledgelamp.uv_layers.new(name='UVTex')
_uv.uv.foreach_set('vector', [0.8775, 0.1743, 0.8577, 0.2006, 0.7487, 0.1675, 0.7485, 0.1352, 0.7485, 0.1352, 0.7487, 0.1675, 0.64, 0.2017, 0.6199, 0.1756, 0.6199, 0.1756, 0.64, 0.2017, 0.5731, 0.2901, 0.5408, 0.2803, 0.5408, 0.2803, 0.5731, 0.2901, 0.5737, 0.399, 0.5414, 0.4091, 0.5414, 0.4091, 0.5737, 0.399, 0.6414, 0.4867, 0.6216, 0.5129, 0.6216, 0.5129, 0.6414, 0.4867, 0.7504, 0.5198, 0.7506, 0.5521, 0.7506, 0.5521, 0.7504, 0.5198, 0.8591, 0.4856, 0.8792, 0.5116, 0.8792, 0.5116, 0.8591, 0.4856, 0.926, 0.3972, 0.9583, 0.407, 0.9583, 0.407, 0.926, 0.3972, 0.9254, 0.2883, 0.9577, 0.2782, 0.8577, 0.2006, 0.8775, 0.1743, 0.9577, 0.2782, 0.9254, 0.2883, 0.8577, 0.2006, 0.9254, 0.2883, 0.8155, 0.3191, 0.7855, 0.2801, 0.9254, 0.2883, 0.926, 0.3972, 0.8157, 0.3675, 0.8155, 0.3191, 0.926, 0.3972, 0.8591, 0.4856, 0.7861, 0.4068, 0.8157, 0.3675, 0.8591, 0.4856, 0.7504, 0.5198, 0.738, 0.422, 0.7861, 0.4068, 0.7504, 0.5198, 0.6414, 0.4867, 0.6897, 0.4073, 0.738, 0.422, 0.6414, 0.4867, 0.5737, 0.399, 0.6597, 0.3683, 0.6897, 0.4073, 0.5737, 0.399, 0.5731, 0.2901, 0.6595, 0.3199, 0.6597, 0.3683, 0.5731, 0.2901, 0.64, 0.2017, 0.6891, 0.2806, 0.6595, 0.3199, 0.64, 0.2017, 0.7487, 0.1675, 0.7372, 0.2654, 0.6891, 0.2806, 0.7487, 0.1675, 0.8577, 0.2006, 0.7855, 0.2801, 0.7372, 0.2654, 0.6006, 0.6764, 0.5852, 0.5786, 1.344, 0.5796, 1.325, 0.677, 0.6157, 0.7697, 0.6006, 0.6764, 1.325, 0.677, 1.306, 0.7699, 0.6243, 0.8592, 0.6157, 0.7697, 1.306, 0.7699, 1.294, 0.8592, 0.6256, 0.9473, 0.6243, 0.8592, 1.294, 0.8592, 1.296, 0.9473, 0.6114, 0.08339, 0.6189, -0.006496, 1.294, -0.005789, 1.306, 0.08414, 0.5988, 0.1765, 0.6114, 0.08339, 1.306, 0.08414, 1.326, 0.1775, 0.5866, 0.2739, 0.5988, 0.1765, 1.326, 0.1775, 1.347, 0.2752, 0.58, 0.3749, 0.5866, 0.2739, 1.347, 0.2752, 1.361, 0.3763, 0.5768, 0.4772, 0.58, 0.3749, 1.361, 0.3763, 1.357, 0.4786, 0.5852, 0.5786, 0.5768, 0.4772, 1.357, 0.4786, 1.344, 0.5796, 1.166, 0.4186, 1.189, 0.5026, 1.028, 0.5128, 1.022, 0.4468, 1.189, 0.5026, 1.19, 0.5889, 1.027, 0.5778, 1.028, 0.5128, 1.19, 0.5889, 1.165, 0.6738, 1.021, 0.6435, 1.027, 0.5778, 1.165, 0.6738, 1.121, 0.7525, 1.008, 0.7143, 1.021, 0.6435, 1.121, 0.7525, 1.068, 0.8261, 0.9891, 0.7949, 1.008, 0.7143, 1.068, 0.8261, 1.021, 0.9026, 0.966, 0.882, 0.9891, 0.7949, 1.026, 0.09747, 1.036, 0.1836, 0.976, 0.1952, 0.9701, 0.1025, 1.036, 0.1836, 1.075, 0.264, 0.9925, 0.2907, 0.976, 0.1952, 1.075, 0.264, 1.125, 0.3396, 1.01, 0.3747, 0.9925, 0.2907, 1.125, 0.3396, 1.166, 0.4186, 1.022, 0.4468, 1.01, 0.3747, 1.01, 0.3747, 1.022, 0.4468, 0.9136, 0.4574, 0.9101, 0.3883, 0.9925, 0.2907, 1.01, 0.3747, 0.9101, 0.3883, 0.9049, 0.3028, 0.976, 0.1952, 0.9925, 0.2907, 0.9049, 0.3028, 0.9016, 0.2009, 0.9701, 0.1025, 0.976, 0.1952, 0.9016, 0.2009, 0.9068, 0.1023, 0.9891, 0.7949, 0.966, 0.882, 0.9026, 0.8695, 0.9067, 0.7805, 1.008, 0.7143, 0.9891, 0.7949, 0.9067, 0.7805, 0.9113, 0.7001, 1.021, 0.6435, 1.008, 0.7143, 0.9113, 0.7001, 0.9138, 0.6332, 1.027, 0.5778, 1.021, 0.6435, 0.9138, 0.6332, 0.9138, 0.5741, 1.028, 0.5128, 1.027, 0.5778, 0.9138, 0.5741, 0.9147, 0.5172, 1.022, 0.4468, 1.028, 0.5128, 0.9147, 0.5172, 0.9136, 0.4574, 0.9136, 0.4574, 0.9147, 0.5172, 0.8067, 0.5187, 0.808, 0.457, 0.9147, 0.5172, 0.9138, 0.5741, 0.8064, 0.5758, 0.8067, 0.5187, 0.9138, 0.5741, 0.9138, 0.6332, 0.8103, 0.6364, 0.8064, 0.5758, 0.9138, 0.6332, 0.9113, 0.7001, 0.8183, 0.7053, 0.8103, 0.6364, 0.9113, 0.7001, 0.9067, 0.7805, 0.8313, 0.7864, 0.8183, 0.7053, 0.9067, 0.7805, 0.9026, 0.8695, 0.8481, 0.8733, 0.8313, 0.7864, 0.9068, 0.1023, 0.9016, 0.2009, 0.8365, 0.1958, 0.8519, 0.096, 0.9016, 0.2009, 0.9049, 0.3028, 0.823, 0.2979, 0.8365, 0.1958, 0.9049, 0.3028, 0.9101, 0.3883, 0.8131, 0.3853, 0.823, 0.2979, 0.9101, 0.3883, 0.9136, 0.4574, 0.808, 0.457, 0.8131, 0.3853, 0.8131, 0.3853, 0.808, 0.457, 0.6975, 0.4439, 0.7172, 0.3673, 0.823, 0.2979, 0.8131, 0.3853, 0.7172, 0.3673, 0.7464, 0.2813, 0.8365, 0.1958, 0.823, 0.2979, 0.7464, 0.2813, 0.777, 0.1841, 0.8519, 0.096, 0.8365, 0.1958, 0.777, 0.1841, 0.7998, 0.08541, 0.8313, 0.7864, 0.8481, 0.8733, 0.7999, 0.8906, 0.7617, 0.8078, 0.8183, 0.7053, 0.8313, 0.7864, 0.7617, 0.8078, 0.7272, 0.7283, 0.8103, 0.6364, 0.8183, 0.7053, 0.7272, 0.7283, 0.7032, 0.6552, 0.8064, 0.5758, 0.8103, 0.6364, 0.7032, 0.6552, 0.6908, 0.5854, 0.8067, 0.5187, 0.8064, 0.5758, 0.6908, 0.5854, 0.6898, 0.5155, 0.808, 0.457, 0.8067, 0.5187, 0.6898, 0.5155, 0.6975, 0.4439, 0.6975, 0.4439, 0.6898, 0.5155, 0.5783, 0.5071, 0.6012, 0.4148, 0.6898, 0.5155, 0.6908, 0.5854, 0.5841, 0.6021, 0.5783, 0.5071, 0.6908, 0.5854, 0.7032, 0.6552, 0.6115, 0.69, 0.5841, 0.6021, 0.7032, 0.6552, 0.7272, 0.7283, 0.6534, 0.7699, 0.6115, 0.69, 0.7272, 0.7283, 0.7617, 0.8078, 0.7015, 0.8462, 0.6534, 0.7699, 0.7617, 0.8078, 0.7999, 0.8906, 0.7499, 0.9234, 0.7015, 0.8462, 0.7998, 0.08541, 0.777, 0.1841, 0.7143, 0.1631, 0.7384, 0.0696, 0.777, 0.1841, 0.7464, 0.2813, 0.6796, 0.2495, 0.7143, 0.1631, 0.7464, 0.2813, 0.7172, 0.3673, 0.6385, 0.3308, 0.6796, 0.2495, 0.7172, 0.3673, 0.6975, 0.4439, 0.6012, 0.4148, 0.6385, 0.3308, 0.6223, 0.539, 0.5302, 0.5071, 0.2942, 0.7996, 0.5939, 0.9033, 0.7162, 0.5085, 0.6223, 0.539, 0.5939, 0.9033, 0.8994, 0.8038, 0.776, 0.4272, 0.7162, 0.5085, 0.8994, 0.8038, 1.094, 0.539, 0.7789, 0.3261, 0.776, 0.4272, 1.094, 0.539, 1.103, 0.2101, 0.7237, 0.244, 0.7789, 0.3261, 1.103, 0.2101, 0.9237, -0.05725, 0.6316, 0.2121, 0.7237, 0.244, 0.9237, -0.05725, 0.624, -0.161, 0.5377, 0.2426, 0.6316, 0.2121, 0.624, -0.161, 0.3185, -0.06146, 0.4779, 0.3239, 0.5377, 0.2426, 0.3185, -0.06146, 0.124, 0.2033, 0.475, 0.425, 0.4779, 0.3239, 0.124, 0.2033, 0.1147, 0.5322, 0.5302, 0.5071, 0.475, 0.425, 0.1147, 0.5322, 0.2942, 0.7996, 0.2942, 0.7996, 0.1147, 0.5322, 0.05727, 0.549, 0.2567, 0.8461, 0.1147, 0.5322, 0.124, 0.2033, 0.0676, 0.1836, 0.05727, 0.549, 0.124, 0.2033, 0.3185, -0.06146, 0.2838, -0.1106, 0.0676, 0.1836, 0.3185, -0.06146, 0.624, -0.161, 0.6232, -0.2212, 0.2838, -0.1106, 0.624, -0.161, 0.9237, -0.05725, 0.9562, -0.1059, 0.6232, -0.2212, 0.9237, -0.05725, 1.103, 0.2101, 1.156, 0.1912, 0.9562, -0.1059, 1.103, 0.2101, 1.094, 0.539, 1.145, 0.5566, 1.156, 0.1912, 1.094, 0.539, 0.8994, 0.8038, 0.9292, 0.8508, 1.145, 0.5566, 0.8994, 0.8038, 0.5939, 0.9033, 0.5898, 0.9614, 0.9292, 0.8508, 0.5939, 0.9033, 0.2942, 0.7996, 0.2567, 0.8461, 0.5898, 0.9614, 0.5898, 0.9614, 0.2567, 0.8461, 0.3164, 0.7649, 0.5926, 0.8605, 0.9292, 0.8508, 0.5898, 0.9614, 0.5926, 0.8605, 0.8741, 0.7688, 1.145, 0.5566, 0.9292, 0.8508, 0.8741, 0.7688, 1.053, 0.5248, 1.156, 0.1912, 1.145, 0.5566, 1.053, 0.5248, 1.062, 0.2217, 0.9562, -0.1059, 1.156, 0.1912, 1.062, 0.2217, 0.8966, -0.02469, 0.6232, -0.2212, 0.9562, -0.1059, 0.8966, -0.02469, 0.6203, -0.1203, 0.2838, -0.1106, 0.6232, -0.2212, 0.6203, -0.1203, 0.3388, -0.02857, 0.0676, 0.1836, 0.2838, -0.1106, 0.3388, -0.02857, 0.1595, 0.2154, 0.05727, 0.549, 0.0676, 0.1836, 0.1595, 0.2154, 0.151, 0.5185, 0.2567, 0.8461, 0.05727, 0.549, 0.151, 0.5185, 0.3164, 0.7649, 0.3164, 0.7649, 0.151, 0.5185, 0.1531, 0.5194, 0.3185, 0.7658, 0.151, 0.5185, 0.1595, 0.2154, 0.1616, 0.2163, 0.1531, 0.5194, 0.1595, 0.2154, 0.3388, -0.02857, 0.3409, -0.02768, 0.1616, 0.2163, 0.3388, -0.02857, 0.6203, -0.1203, 0.6224, -0.1194, 0.3409, -0.02768, 0.6203, -0.1203, 0.8966, -0.02469, 0.8987, -0.02381, 0.6224, -0.1194, 0.8966, -0.02469, 1.062, 0.2217, 1.064, 0.2226, 0.8987, -0.02381, 1.062, 0.2217, 1.053, 0.5248, 1.056, 0.5257, 1.064, 0.2226, 1.053, 0.5248, 0.8741, 0.7688, 0.8762, 0.7697, 1.056, 0.5257, 0.8741, 0.7688, 0.5926, 0.8605, 0.5947, 0.8614, 0.8762, 0.7697, 0.5926, 0.8605, 0.3164, 0.7649, 0.3185, 0.7658, 0.5947, 0.8614, 0.5947, 0.8614, 0.3185, 0.7658, 0.422, 0.6282, 0.6014, 0.6903, 0.8762, 0.7697, 0.5947, 0.8614, 0.6014, 0.6903, 0.7843, 0.6307, 1.056, 0.5257, 0.8762, 0.7697, 0.7843, 0.6307, 0.9008, 0.4722, 1.064, 0.2226, 1.056, 0.5257, 0.9008, 0.4722, 0.9063, 0.2754, 0.8987, -0.02381, 1.064, 0.2226, 0.9063, 0.2754, 0.7989, 0.1153, 0.6224, -0.1194, 0.8987, -0.02381, 0.7989, 0.1153, 0.6194, 0.05322, 0.3409, -0.02768, 0.6224, -0.1194, 0.6194, 0.05322, 0.4366, 0.1128, 0.1616, 0.2163, 0.3409, -0.02768, 0.4366, 0.1128, 0.3201, 0.2713, 0.1531, 0.5194, 0.1616, 0.2163, 0.3201, 0.2713, 0.3146, 0.4682, 0.3185, 0.7658, 0.1531, 0.5194, 0.3146, 0.4682, 0.422, 0.6282, 0.422, 0.6282, 0.3146, 0.4682, 0.5832, 0.3908, 0.6005, 0.4166, 0.3146, 0.4682, 0.3201, 0.2713, 0.5841, 0.3591, 0.5832, 0.3908, 0.3201, 0.2713, 0.4366, 0.1128, 0.6029, 0.3335, 0.5841, 0.3591, 0.4366, 0.1128, 0.6194, 0.05322, 0.6324, 0.3239, 0.6029, 0.3335, 0.6194, 0.05322, 0.7989, 0.1153, 0.6614, 0.3339, 0.6324, 0.3239, 0.7989, 0.1153, 0.9063, 0.2754, 0.6787, 0.3598, 0.6614, 0.3339, 0.9063, 0.2754, 0.9008, 0.4722, 0.6778, 0.3915, 0.6787, 0.3598, 0.9008, 0.4722, 0.7843, 0.6307, 0.659, 0.4171, 0.6778, 0.3915, 0.7843, 0.6307, 0.6014, 0.6903, 0.6295, 0.4267, 0.659, 0.4171, 0.6014, 0.6903, 0.422, 0.6282, 0.6005, 0.4166, 0.6295, 0.4267, 0.5983, 0.4482, 0.5964, 0.5058, 0.5944, 0.509, 0.5963, 0.4514, 0.5648, 0.4005, 0.5983, 0.4482, 0.5963, 0.4514, 0.5628, 0.4037, 0.5085, 0.3809, 0.5648, 0.4005, 0.5628, 0.4037, 0.5065, 0.3841, 0.4509, 0.3969, 0.5085, 0.3809, 0.5065, 0.3841, 0.4489, 0.4001, 0.4142, 0.4424, 0.4509, 0.3969, 0.4489, 0.4001, 0.4122, 0.4456, 0.4122, 0.5, 0.4142, 0.4424, 0.4122, 0.4456, 0.4102, 0.5032, 0.4458, 0.5477, 0.4122, 0.5, 0.4102, 0.5032, 0.4438, 0.5509, 0.5021, 0.5673, 0.4458, 0.5477, 0.4438, 0.5509, 0.5001, 0.5705, 0.5596, 0.5513, 0.5021, 0.5673, 0.5001, 0.5705, 0.5576, 0.5545, 0.5964, 0.5058, 0.5596, 0.5513, 0.5576, 0.5545, 0.5944, 0.509, 0.5944, 0.509, 0.5576, 0.5545, 0.6052, 0.6273, 0.675, 0.5409, 0.5576, 0.5545, 0.5001, 0.5705, 0.496, 0.6576, 0.6052, 0.6273, 0.5001, 0.5705, 0.4438, 0.5509, 0.3892, 0.6204, 0.496, 0.6576, 0.4438, 0.5509, 0.4102, 0.5032, 0.3254, 0.5299, 0.3892, 0.6204, 0.4102, 0.5032, 0.4122, 0.4456, 0.3292, 0.4205, 0.3254, 0.5299, 0.4122, 0.4456, 0.4489, 0.4001, 0.399, 0.3342, 0.3292, 0.4205, 0.4489, 0.4001, 0.5065, 0.3841, 0.5081, 0.3038, 0.399, 0.3342, 0.5065, 0.3841, 0.5628, 0.4037, 0.615, 0.341, 0.5081, 0.3038, 0.5628, 0.4037, 0.5963, 0.4514, 0.6788, 0.4316, 0.615, 0.341, 0.5963, 0.4514, 0.5944, 0.509, 0.675, 0.5409, 0.6788, 0.4316, 0.6788, 0.4316, 0.675, 0.5409, 0.76, 0.5738, 0.7656, 0.4101, 0.615, 0.341, 0.6788, 0.4316, 0.7656, 0.4101, 0.6702, 0.2745, 0.5081, 0.3038, 0.615, 0.341, 0.6702, 0.2745, 0.5102, 0.2188, 0.399, 0.3342, 0.5081, 0.3038, 0.5102, 0.2188, 0.3467, 0.2643, 0.3292, 0.4205, 0.399, 0.3342, 0.3467, 0.2643, 0.2422, 0.3935, 0.3254, 0.5299, 0.3292, 0.4205, 0.2422, 0.3935, 0.2366, 0.5572, 0.3892, 0.6204, 0.3254, 0.5299, 0.2366, 0.5572, 0.332, 0.6928, 0.496, 0.6576, 0.3892, 0.6204, 0.332, 0.6928, 0.492, 0.7485, 0.6052, 0.6273, 0.496, 0.6576, 0.492, 0.7485, 0.6555, 0.703, 0.675, 0.5409, 0.6052, 0.6273, 0.6555, 0.703, 0.76, 0.5738, 0.76, 0.5738, 0.6555, 0.703, 0.6745, 0.7347, 0.7926, 0.5886, 0.6555, 0.703, 0.492, 0.7485, 0.4898, 0.7861, 0.6745, 0.7347, 0.492, 0.7485, 0.332, 0.6928, 0.309, 0.7231, 0.4898, 0.7861, 0.332, 0.6928, 0.2366, 0.5572, 0.2011, 0.5699, 0.309, 0.7231, 0.2366, 0.5572, 0.2422, 0.3935, 0.2075, 0.3849, 0.2011, 0.5699, 0.2422, 0.3935, 0.3467, 0.2643, 0.3255, 0.2388, 0.2075, 0.3849, 0.3467, 0.2643, 0.5102, 0.2188, 0.5103, 0.1874, 0.3255, 0.2388, 0.5102, 0.2188, 0.6702, 0.2745, 0.6911, 0.2504, 0.5103, 0.1874, 0.6702, 0.2745, 0.7656, 0.4101, 0.799, 0.4036, 0.6911, 0.2504, 0.7656, 0.4101, 0.76, 0.5738, 0.7926, 0.5886, 0.799, 0.4036, 0.799, 0.4036, 0.7926, 0.5886, 0.7916, 0.5915, 0.798, 0.4065, 0.6911, 0.2504, 0.799, 0.4036, 0.798, 0.4065, 0.6901, 0.2533, 0.5103, 0.1874, 0.6911, 0.2504, 0.6901, 0.2533, 0.5093, 0.1904, 0.3255, 0.2388, 0.5103, 0.1874, 0.5093, 0.1904, 0.3245, 0.2418, 0.2075, 0.3849, 0.3255, 0.2388, 0.3245, 0.2418, 0.2065, 0.3878, 0.2011, 0.5699, 0.2075, 0.3849, 0.2065, 0.3878, 0.2001, 0.5728, 0.309, 0.7231, 0.2011, 0.5699, 0.2001, 0.5728, 0.308, 0.726, 0.4898, 0.7861, 0.309, 0.7231, 0.308, 0.726, 0.4888, 0.789, 0.6745, 0.7347, 0.4898, 0.7861, 0.4888, 0.789, 0.6735, 0.7376, 0.7926, 0.5886, 0.6745, 0.7347, 0.6735, 0.7376, 0.7916, 0.5915, 0.7916, 0.5915, 0.6735, 0.7376, 0.6469, 0.7047, 0.7477, 0.58, 0.6735, 0.7376, 0.4888, 0.789, 0.4892, 0.7485, 0.6469, 0.7047, 0.4888, 0.789, 0.308, 0.726, 0.3348, 0.6948, 0.4892, 0.7485, 0.308, 0.726, 0.2001, 0.5728, 0.2427, 0.564, 0.3348, 0.6948, 0.2001, 0.5728, 0.2065, 0.3878, 0.2481, 0.4061, 0.2427, 0.564, 0.2065, 0.3878, 0.3245, 0.2418, 0.3489, 0.2814, 0.2481, 0.4061, 0.3245, 0.2418, 0.5093, 0.1904, 0.5066, 0.2375, 0.3489, 0.2814, 0.5093, 0.1904, 0.6901, 0.2533, 0.661, 0.2913, 0.5066, 0.2375, 0.6901, 0.2533, 0.798, 0.4065, 0.7531, 0.4221, 0.661, 0.2913, 0.798, 0.4065, 0.7916, 0.5915, 0.7477, 0.58, 0.7531, 0.4221, 0.7531, 0.4221, 0.7477, 0.58, 0.585, 0.5262, 0.587, 0.4702, 0.661, 0.2913, 0.7531, 0.4221, 0.587, 0.4702, 0.5543, 0.4238, 0.5066, 0.2375, 0.661, 0.2913, 0.5543, 0.4238, 0.4996, 0.4047, 0.3489, 0.2814, 0.5066, 0.2375, 0.4996, 0.4047, 0.4436, 0.4203, 0.2481, 0.4061, 0.3489, 0.2814, 0.4436, 0.4203, 0.4079, 0.4645, 0.2427, 0.564, 0.2481, 0.4061, 0.4079, 0.4645, 0.406, 0.5205, 0.3348, 0.6948, 0.2427, 0.564, 0.406, 0.5205, 0.4386, 0.5669, 0.4892, 0.7485, 0.3348, 0.6948, 0.4386, 0.5669, 0.4934, 0.5859, 0.6469, 0.7047, 0.4892, 0.7485, 0.4934, 0.5859, 0.5493, 0.5704, 0.7477, 0.58, 0.6469, 0.7047, 0.5493, 0.5704, 0.585, 0.5262, 0.585, 0.5262, 0.5493, 0.5704, 0.4962, 0.496, 0.5493, 0.5704, 0.4934, 0.5859, 0.4962, 0.496, 0.4934, 0.5859, 0.4386, 0.5669, 0.4962, 0.496, 0.4386, 0.5669, 0.406, 0.5205, 0.4962, 0.496, 0.406, 0.5205, 0.4079, 0.4645, 0.4962, 0.496, 0.4079, 0.4645, 0.4436, 0.4203, 0.4962, 0.496, 0.4436, 0.4203, 0.4996, 0.4047, 0.4962, 0.496, 0.4996, 0.4047, 0.5543, 0.4238, 0.4962, 0.496, 0.5543, 0.4238, 0.587, 0.4702, 0.4962, 0.496, 0.587, 0.4702, 0.585, 0.5262, 0.4962, 0.496, 0.9577, 0.2782, 0.8775, 0.1743, 0.9511, 0.07708, 1.077, 0.2406, 0.9583, 0.407, 0.9577, 0.2782, 1.077, 0.2406, 1.078, 0.4434, 0.8792, 0.5116, 0.9583, 0.407, 1.078, 0.4434, 0.9537, 0.6081, 0.7506, 0.5521, 0.8792, 0.5116, 0.9537, 0.6081, 0.7512, 0.6718, 0.6216, 0.5129, 0.7506, 0.5521, 0.7512, 0.6718, 0.5481, 0.6102, 0.5414, 0.4091, 0.6216, 0.5129, 0.5481, 0.6102, 0.4219, 0.4467, 0.5408, 0.2803, 0.5414, 0.4091, 0.4219, 0.4467, 0.4208, 0.2439, 0.6199, 0.1756, 0.5408, 0.2803, 0.4208, 0.2439, 0.5454, 0.07913, 0.7485, 0.1352, 0.6199, 0.1756, 0.5454, 0.07913, 0.7479, 0.01542, 0.8775, 0.1743, 0.7485, 0.1352, 0.7479, 0.01542, 0.9511, 0.07708, 1.077, 0.2406, 0.9511, 0.07708, 0.7496, 0.3436, 0.7496, 0.3436, 1.078, 0.4434, 1.077, 0.2406, 0.7496, 0.3436, 0.9537, 0.6081, 1.078, 0.4434, 0.7496, 0.3436, 0.7512, 0.6718, 0.9537, 0.6081, 0.7496, 0.3436, 0.5481, 0.6102, 0.7512, 0.6718, 0.7496, 0.3436, 0.4219, 0.4467, 0.5481, 0.6102, 0.7496, 0.3436, 0.4208, 0.2439, 0.4219, 0.4467, 0.7496, 0.3436, 0.5454, 0.07913, 0.4208, 0.2439, 0.7496, 0.3436, 0.7479, 0.01542, 0.5454, 0.07913, 0.7496, 0.3436, 0.9511, 0.07708, 0.7479, 0.01542])
me_ledgelamp.materials.append(mat_dummy_001)
me_ledgelamp.use_remesh_preserve_volume = False
me_ledgelamp.use_remesh_preserve_attributes = False
me_ledgelamp.use_mirror_vertex_groups = False
me_ledgelamp.update()

# ---- objects
ob_archway = bpy.data.objects.new('ArchWay', me_archway)
ob_ledgelamp = bpy.data.objects.new('LedgeLamp', me_ledgelamp)

# ---- transforms, parenting, visibility, modifiers, constraints
ob_archway.location = (-2.5, -0.5, 0.5)
ob_archway.lock_rotations_4d = False
ob_archway.empty_display_type = 'ARROWS'
ob_archway.lineart.crease_threshold = 0.0
ob_ledgelamp.location = (-4.5, -0.5, 2.5)
ob_ledgelamp.lock_rotations_4d = False
ob_ledgelamp.empty_display_type = 'ARROWS'
ob_ledgelamp.lineart.crease_threshold = 0.0

# ---- collection membership
col_collection_1.objects.link(ob_archway)
col_collection_1.objects.link(ob_ledgelamp)
col_collection_2.objects.link(ob_archway)
col_collection_2.objects.link(ob_ledgelamp)

# ---- scene / render settings (as saved in the file)
scene.frame_start = 1; scene.frame_end = 250; scene.frame_set(1)
scene.render.engine = 'BLENDER_EEVEE_NEXT'
scene.render.image_settings.file_format = 'JPEG'
scene.render.image_settings.color_mode = 'RGB'
scene.render.image_settings.compression = 90
scene.render.resolution_x = 800
scene.render.resolution_y = 600
scene.render.pixel_aspect_x = 100.0
scene.render.pixel_aspect_y = 100.0
scene.render.fps = 25
scene.render.dither_intensity = 0.0
scene.render.use_compositing = False
scene.render.use_sequencer = False
scene.render.bake_margin = 2
scene.render.bake_bias = 0.0
scene.render.use_stamp_time = False
scene.render.use_stamp_date = False
scene.render.use_stamp_frame = False
scene.render.use_stamp_camera = False
scene.render.use_stamp_scene = False
scene.render.use_stamp_filename = False
scene.render.use_stamp_render_time = False
scene.render.stamp_font_size = 0
scene.cycles.use_denoising = False
scene.cycles.samples = 10
scene.cycles.sampling_pattern = 'TABULATED_SOBOL'
scene.cycles.light_sampling_threshold = 0.0
scene.cycles.use_adaptive_sampling = False
scene.cycles.use_light_tree = False
scene.cycles.blur_glossy = 0.0
scene.cycles.volume_bounces = 1
scene.cycles.pixel_filter_type = 'GAUSSIAN'
scene.cycles.sample_clamp_indirect = 0.0
scene.view_settings.view_transform = 'Raw'
bpy.context.view_layer.update()

# ---- added for rendering (the .blend has no active camera): camera
cam_auto = bpy.data.cameras.new('AutoCamera')
cam_auto.lens = 50.0
cam_auto.sensor_width = 36.0
cam_auto.clip_end = 1000.0
ob_auto_camera = bpy.data.objects.new('AutoCamera', cam_auto)
scene.collection.objects.link(ob_auto_camera)
ob_auto_camera.location = (4.85692, -9.08249, 7.47302)
ob_auto_camera.rotation_euler = (1.09748, -7.21219e-08, 0.694738)
scene.camera = ob_auto_camera
bpy.context.view_layer.update()
